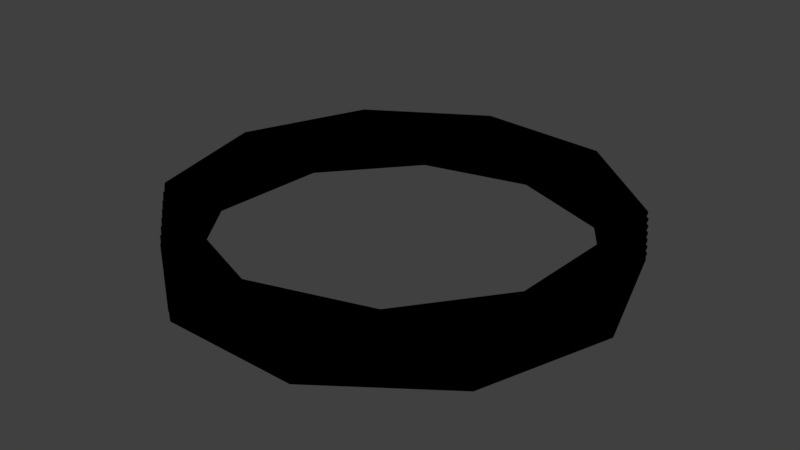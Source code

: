 # Source: Origami.blend  (saved by Blender 2.79.0; exported with 4.5.12 LTS)
import bpy
from mathutils import Matrix  # noqa: F401  (used for matrix-valued properties, if any)

bpy.ops.wm.read_factory_settings(use_empty=True)
scene = bpy.context.scene
scene.name = 'Scene'

# ---- collections
col_collection_1 = bpy.data.collections.new('Collection 1'); scene.collection.children.link(col_collection_1)

# ---- materials (node trees are filled in below, after node groups)
mat_diffuse_black = bpy.data.materials.new('diffuse_Black')
mat_diffuse_black.alpha_threshold = 0.0
mat_diffuse_black.use_transparent_shadow = False
mat_diffuse_black.diffuse_color = (0.0, 0.0, 0.0, 1.0)
mat_diffuse_black.roughness = 0.5
mat_diffuse_black.specular_intensity = 1.0

# ---- material node trees

# ---- world
world_world = bpy.data.worlds.new('World'); scene.world = world_world
world_world.color = (0.05088, 0.05088, 0.05088)
world_world.use_sun_shadow = False
world_world.sun_shadow_jitter_overblur = 0.0
world_world.cycles.sampling_method = 'MANUAL'

# ---- meshes
me_test10 = bpy.data.meshes.new('test10')
me_test10.from_pydata([(0.4239, 0.04807, -1.261), (1.339, -0.004833, 0.0003954), (1.084, 0.04807, -0.7713), (1.083, -0.004833, -0.7866), (1.339, -0.004833, 0.0003954), (0.4239, 0.04807, -1.261), (0.4352, 0.09599, -1.253), (1.331, 0.04807, 0.0134), (1.089, 0.09599, -0.7579), (1.084, 0.04807, -0.7713), (1.331, 0.04807, 0.0134), (0.4352, 0.09599, -1.253), (0.4463, 0.1438, -1.245), (1.326, 0.09599, 0.0267), (1.093, 0.1438, -0.7445), (1.089, 0.09599, -0.7579), (1.326, 0.09599, 0.0267), (0.4463, 0.1438, -1.245), (0.4574, 0.1914, -1.236), (1.322, 0.1438, 0.03992), (1.097, 0.1914, -0.7311), (1.093, 0.1438, -0.7445), (1.322, 0.1438, 0.03992), (0.4574, 0.1914, -1.236), (0.4683, 0.2388, -1.227), (1.317, 0.1914, 0.05304), (1.1, 0.2388, -0.7177), (1.097, 0.1914, -0.7311), (1.317, 0.1914, 0.05304), (0.4683, 0.2388, -1.227), (0.479, 0.2861, -1.219), (1.312, 0.2388, 0.06608), (1.104, 0.2861, -0.7043), (1.1, 0.2388, -0.7177), (1.312, 0.2388, 0.06608), (0.479, 0.2861, -1.219), (0.4907, 0.3381, -1.213), (1.307, 0.2861, 0.07902), (1.11, 0.3381, -0.6933), (1.104, 0.2861, -0.7043), (1.307, 0.2861, 0.07902), (0.4907, 0.3381, -1.213), (-0.3163, 0.3381, -1.27), (1.104, 0.2861, -0.7043), (0.4907, 0.3381, -1.213), (1.104, 0.2861, -0.7043), (-0.3163, 0.3381, -1.27), (0.479, 0.2861, -1.219), (-1.002, 0.3381, -0.8417), (0.479, 0.2861, -1.219), (-0.3163, 0.3381, -1.27), (-1.002, 0.3381, -0.8417), (-0.3287, 0.2861, -1.267), (0.479, 0.2861, -1.219), (-1.002, 0.3381, -0.8417), (-1.306, 0.3381, -0.09174), (-0.3287, 0.2861, -1.267), (-1.011, 0.2861, -0.8322), (-0.3287, 0.2861, -1.267), (-1.306, 0.3381, -0.09174), (-1.306, 0.3381, -0.09174), (-1.11, 0.3381, 0.6933), (-1.011, 0.2861, -0.8322), (-1.307, 0.2861, -0.07902), (-1.011, 0.2861, -0.8322), (-1.11, 0.3381, 0.6933), (-1.11, 0.3381, 0.6933), (-0.4907, 0.3381, 1.213), (-1.307, 0.2861, -0.07902), (-0.4907, 0.3381, 1.213), (-1.104, 0.2861, 0.7043), (-1.307, 0.2861, -0.07902), (-0.4907, 0.3381, 1.213), (0.3163, 0.3381, 1.27), (-1.104, 0.2861, 0.7043), (-0.479, 0.2861, 1.219), (-1.104, 0.2861, 0.7043), (0.3163, 0.3381, 1.27), (-0.479, 0.2861, 1.219), (0.3163, 0.3381, 1.27), (1.002, 0.3381, 0.8417), (-0.479, 0.2861, 1.219), (1.002, 0.3381, 0.8417), (0.3287, 0.2861, 1.267), (1.306, 0.3381, 0.09174), (0.3287, 0.2861, 1.267), (1.002, 0.3381, 0.8417), (0.3287, 0.2861, 1.267), (1.306, 0.3381, 0.09174), (1.011, 0.2861, 0.8322), (1.11, 0.3381, -0.6933), (1.011, 0.2861, 0.8322), (1.306, 0.3381, 0.09174), (1.11, 0.3381, -0.6933), (1.307, 0.2861, 0.07902), (1.011, 0.2861, 0.8322), (-0.3287, 0.2861, -1.267), (1.1, 0.2388, -0.7177), (0.479, 0.2861, -1.219), (1.1, 0.2388, -0.7177), (-0.3287, 0.2861, -1.267), (0.4683, 0.2388, -1.227), (-1.011, 0.2861, -0.8322), (0.4683, 0.2388, -1.227), (-0.3287, 0.2861, -1.267), (-1.011, 0.2861, -0.8322), (-0.3426, 0.2388, -1.268), (0.4683, 0.2388, -1.227), (-1.011, 0.2861, -0.8322), (-1.307, 0.2861, -0.07902), (-0.3426, 0.2388, -1.268), (-1.023, 0.2388, -0.8246), (-0.3426, 0.2388, -1.268), (-1.307, 0.2861, -0.07902), (-1.023, 0.2388, -0.8246), (-1.307, 0.2861, -0.07902), (-1.104, 0.2861, 0.7043), (-1.023, 0.2388, -0.8246), (-1.104, 0.2861, 0.7043), (-1.312, 0.2388, -0.06608), (-1.104, 0.2861, 0.7043), (-0.479, 0.2861, 1.219), (-1.312, 0.2388, -0.06608), (-0.479, 0.2861, 1.219), (-1.1, 0.2388, 0.7177), (-1.312, 0.2388, -0.06608), (-0.479, 0.2861, 1.219), (0.3287, 0.2861, 1.267), (-1.1, 0.2388, 0.7177), (-0.4683, 0.2388, 1.227), (-1.1, 0.2388, 0.7177), (0.3287, 0.2861, 1.267), (-0.4683, 0.2388, 1.227), (0.3287, 0.2861, 1.267), (1.011, 0.2861, 0.8322), (-0.4683, 0.2388, 1.227), (1.011, 0.2861, 0.8322), (0.3426, 0.2388, 1.268), (1.307, 0.2861, 0.07902), (0.3426, 0.2388, 1.268), (1.011, 0.2861, 0.8322), (0.3426, 0.2388, 1.268), (1.307, 0.2861, 0.07902), (1.023, 0.2388, 0.8246), (1.104, 0.2861, -0.7043), (1.023, 0.2388, 0.8246), (1.307, 0.2861, 0.07902), (1.104, 0.2861, -0.7043), (1.312, 0.2388, 0.06608), (1.023, 0.2388, 0.8246), (-0.3426, 0.2388, -1.268), (1.097, 0.1914, -0.7311), (0.4683, 0.2388, -1.227), (1.097, 0.1914, -0.7311), (-0.3426, 0.2388, -1.268), (0.4574, 0.1914, -1.236), (-1.023, 0.2388, -0.8246), (0.4574, 0.1914, -1.236), (-0.3426, 0.2388, -1.268), (-1.023, 0.2388, -0.8246), (-0.3565, 0.1914, -1.269), (0.4574, 0.1914, -1.236), (-1.023, 0.2388, -0.8246), (-1.312, 0.2388, -0.06608), (-0.3565, 0.1914, -1.269), (-1.034, 0.1914, -0.8169), (-0.3565, 0.1914, -1.269), (-1.312, 0.2388, -0.06608), (-1.034, 0.1914, -0.8169), (-1.312, 0.2388, -0.06608), (-1.1, 0.2388, 0.7177), (-1.034, 0.1914, -0.8169), (-1.1, 0.2388, 0.7177), (-1.317, 0.1914, -0.05304), (-1.1, 0.2388, 0.7177), (-0.4683, 0.2388, 1.227), (-1.317, 0.1914, -0.05304), (-0.4683, 0.2388, 1.227), (-1.097, 0.1914, 0.7311), (-1.317, 0.1914, -0.05304), (-0.4683, 0.2388, 1.227), (0.3426, 0.2388, 1.268), (-1.097, 0.1914, 0.7311), (-0.4574, 0.1914, 1.236), (-1.097, 0.1914, 0.7311), (0.3426, 0.2388, 1.268), (-0.4574, 0.1914, 1.236), (0.3426, 0.2388, 1.268), (1.023, 0.2388, 0.8246), (-0.4574, 0.1914, 1.236), (1.023, 0.2388, 0.8246), (0.3565, 0.1914, 1.269), (1.312, 0.2388, 0.06608), (0.3565, 0.1914, 1.269), (1.023, 0.2388, 0.8246), (1.312, 0.2388, 0.06608), (1.034, 0.1914, 0.8169), (0.3565, 0.1914, 1.269), (1.1, 0.2388, -0.7177), (1.034, 0.1914, 0.8169), (1.312, 0.2388, 0.06608), (1.1, 0.2388, -0.7177), (1.317, 0.1914, 0.05304), (1.034, 0.1914, 0.8169), (-0.3565, 0.1914, -1.269), (1.093, 0.1438, -0.7445), (0.4574, 0.1914, -1.236), (1.093, 0.1438, -0.7445), (-0.3565, 0.1914, -1.269), (0.4463, 0.1438, -1.245), (-1.034, 0.1914, -0.8169), (0.4463, 0.1438, -1.245), (-0.3565, 0.1914, -1.269), (-1.034, 0.1914, -0.8169), (-0.3704, 0.1438, -1.269), (0.4463, 0.1438, -1.245), (-1.034, 0.1914, -0.8169), (-1.317, 0.1914, -0.05304), (-0.3704, 0.1438, -1.269), (-1.046, 0.1438, -0.8091), (-0.3704, 0.1438, -1.269), (-1.317, 0.1914, -0.05304), (-1.317, 0.1914, -0.05304), (-1.097, 0.1914, 0.7311), (-1.046, 0.1438, -0.8091), (-1.046, 0.1438, -0.8091), (-1.097, 0.1914, 0.7311), (-1.322, 0.1438, -0.03992), (-1.097, 0.1914, 0.7311), (-0.4574, 0.1914, 1.236), (-1.322, 0.1438, -0.03992), (-0.4574, 0.1914, 1.236), (-1.093, 0.1438, 0.7445), (-1.322, 0.1438, -0.03992), (-0.4574, 0.1914, 1.236), (0.3565, 0.1914, 1.269), (-1.093, 0.1438, 0.7445), (-0.4463, 0.1438, 1.245), (-1.093, 0.1438, 0.7445), (0.3565, 0.1914, 1.269), (-0.4463, 0.1438, 1.245), (0.3565, 0.1914, 1.269), (1.034, 0.1914, 0.8169), (-0.4463, 0.1438, 1.245), (1.034, 0.1914, 0.8169), (0.3704, 0.1438, 1.269), (1.317, 0.1914, 0.05304), (0.3704, 0.1438, 1.269), (1.034, 0.1914, 0.8169), (0.3704, 0.1438, 1.269), (1.317, 0.1914, 0.05304), (1.046, 0.1438, 0.8091), (1.097, 0.1914, -0.7311), (1.046, 0.1438, 0.8091), (1.317, 0.1914, 0.05304), (1.097, 0.1914, -0.7311), (1.322, 0.1438, 0.03992), (1.046, 0.1438, 0.8091), (-0.3704, 0.1438, -1.269), (1.089, 0.09599, -0.7579), (0.4463, 0.1438, -1.245), (1.089, 0.09599, -0.7579), (-0.3704, 0.1438, -1.269), (0.4352, 0.09599, -1.253), (-1.046, 0.1438, -0.8091), (0.4352, 0.09599, -1.253), (-0.3704, 0.1438, -1.269), (-1.046, 0.1438, -0.8091), (-0.3844, 0.09599, -1.269), (0.4352, 0.09599, -1.253), (-1.046, 0.1438, -0.8091), (-1.322, 0.1438, -0.03992), (-0.3844, 0.09599, -1.269), (-1.057, 0.09599, -0.8011), (-0.3844, 0.09599, -1.269), (-1.322, 0.1438, -0.03992), (-1.322, 0.1438, -0.03992), (-1.093, 0.1438, 0.7445), (-1.057, 0.09599, -0.8011), (-1.057, 0.09599, -0.8011), (-1.093, 0.1438, 0.7445), (-1.326, 0.09599, -0.0267), (-1.093, 0.1438, 0.7445), (-0.4463, 0.1438, 1.245), (-1.326, 0.09599, -0.0267), (-1.326, 0.09599, -0.0267), (-0.4463, 0.1438, 1.245), (-1.089, 0.09599, 0.7579), (-0.4463, 0.1438, 1.245), (0.3704, 0.1438, 1.269), (-1.089, 0.09599, 0.7579), (-0.4352, 0.09599, 1.253), (-1.089, 0.09599, 0.7579), (0.3704, 0.1438, 1.269), (-0.4352, 0.09599, 1.253), (0.3704, 0.1438, 1.269), (1.046, 0.1438, 0.8091), (-0.4352, 0.09599, 1.253), (1.046, 0.1438, 0.8091), (0.3844, 0.09599, 1.269), (1.322, 0.1438, 0.03992), (0.3844, 0.09599, 1.269), (1.046, 0.1438, 0.8091), (0.3844, 0.09599, 1.269), (1.322, 0.1438, 0.03992), (1.057, 0.09599, 0.8011), (1.093, 0.1438, -0.7445), (1.057, 0.09599, 0.8011), (1.322, 0.1438, 0.03992), (1.093, 0.1438, -0.7445), (1.326, 0.09599, 0.0267), (1.057, 0.09599, 0.8011), (-0.3844, 0.09599, -1.269), (1.084, 0.04807, -0.7713), (0.4352, 0.09599, -1.253), (1.084, 0.04807, -0.7713), (-0.3844, 0.09599, -1.269), (0.4239, 0.04807, -1.261), (-1.057, 0.09599, -0.8011), (0.4239, 0.04807, -1.261), (-0.3844, 0.09599, -1.269), (-1.057, 0.09599, -0.8011), (-0.3984, 0.04807, -1.27), (0.4239, 0.04807, -1.261), (-1.057, 0.09599, -0.8011), (-1.326, 0.09599, -0.0267), (-0.3984, 0.04807, -1.27), (-1.069, 0.04807, -0.793), (-0.3984, 0.04807, -1.27), (-1.326, 0.09599, -0.0267), (-1.326, 0.09599, -0.0267), (-1.089, 0.09599, 0.7579), (-1.069, 0.04807, -0.793), (-1.069, 0.04807, -0.793), (-1.089, 0.09599, 0.7579), (-1.331, 0.04807, -0.0134), (-1.089, 0.09599, 0.7579), (-0.4352, 0.09599, 1.253), (-1.331, 0.04807, -0.0134), (-0.4352, 0.09599, 1.253), (-1.084, 0.04807, 0.7713), (-1.331, 0.04807, -0.0134), (-0.4352, 0.09599, 1.253), (0.3844, 0.09599, 1.269), (-1.084, 0.04807, 0.7713), (-0.4239, 0.04807, 1.261), (-1.084, 0.04807, 0.7713), (0.3844, 0.09599, 1.269), (-0.4239, 0.04807, 1.261), (0.3844, 0.09599, 1.269), (1.057, 0.09599, 0.8011), (-0.4239, 0.04807, 1.261), (1.057, 0.09599, 0.8011), (0.3984, 0.04807, 1.27), (0.3984, 0.04807, 1.27), (1.057, 0.09599, 0.8011), (1.326, 0.09599, 0.0267), (0.3984, 0.04807, 1.27), (1.326, 0.09599, 0.0267), (1.069, 0.04807, 0.793), (1.089, 0.09599, -0.7579), (1.069, 0.04807, 0.793), (1.326, 0.09599, 0.0267), (1.089, 0.09599, -0.7579), (1.331, 0.04807, 0.0134), (1.069, 0.04807, 0.793), (-0.3984, 0.04807, -1.27), (1.083, -0.004833, -0.7866), (0.4239, 0.04807, -1.261), (-0.3984, 0.04807, -1.27), (0.4141, -0.004833, -1.273), (1.083, -0.004833, -0.7866), (-1.069, 0.04807, -0.793), (0.4141, -0.004833, -1.273), (-0.3984, 0.04807, -1.27), (-0.4133, -0.004833, -1.273), (0.4141, -0.004833, -1.273), (-1.069, 0.04807, -0.793), (-1.069, 0.04807, -0.793), (-1.331, 0.04807, -0.0134), (-0.4133, -0.004833, -1.273), (-1.083, -0.004833, -0.7872), (-0.4133, -0.004833, -1.273), (-1.331, 0.04807, -0.0134), (-1.083, -0.004833, -0.7872), (-1.331, 0.04807, -0.0134), (-1.084, 0.04807, 0.7713), (-1.083, -0.004833, -0.7872), (-1.084, 0.04807, 0.7713), (-1.339, -0.004833, -0.0003954), (-1.084, 0.04807, 0.7713), (-0.4239, 0.04807, 1.261), (-1.339, -0.004833, -0.0003954), (-0.4239, 0.04807, 1.261), (-1.083, -0.004833, 0.7866), (-1.339, -0.004833, -0.0003954), (-0.4239, 0.04807, 1.261), (0.3984, 0.04807, 1.27), (-1.083, -0.004833, 0.7866), (-1.083, -0.004833, 0.7866), (0.3984, 0.04807, 1.27), (-0.4141, -0.004833, 1.273), (-0.4141, -0.004833, 1.273), (0.3984, 0.04807, 1.27), (1.069, 0.04807, 0.793), (-0.4141, -0.004833, 1.273), (1.069, 0.04807, 0.793), (0.4133, -0.004833, 1.273), (1.331, 0.04807, 0.0134), (0.4133, -0.004833, 1.273), (1.069, 0.04807, 0.793), (0.4133, -0.004833, 1.273), (1.331, 0.04807, 0.0134), (1.083, -0.004833, 0.7872), (1.084, 0.04807, -0.7713), (1.083, -0.004833, 0.7872), (1.331, 0.04807, 0.0134), (1.084, 0.04807, -0.7713), (1.339, -0.004833, 0.0003954), (1.083, -0.004833, 0.7872), (0.4271, 0.04808, -1.271), (1.093, 0.04808, -0.7771), (1.341, 0.004833, -0.0003954), (1.085, 0.004833, -0.7887), (0.4271, 0.04808, -1.271), (1.341, 0.004833, -0.0003954), (0.4385, 0.09599, -1.262), (1.097, 0.09599, -0.7636), (1.341, 0.04808, 0.01348), (1.093, 0.04808, -0.7771), (0.4385, 0.09599, -1.262), (1.341, 0.04808, 0.01348), (0.4497, 0.1438, -1.254), (1.101, 0.1438, -0.7501), (1.336, 0.09599, 0.02688), (1.097, 0.09599, -0.7636), (0.4497, 0.1438, -1.254), (1.336, 0.09599, 0.02688), (0.4608, 0.1914, -1.245), (1.105, 0.1914, -0.7367), (1.332, 0.1438, 0.0402), (1.101, 0.1438, -0.7501), (0.4608, 0.1914, -1.245), (1.332, 0.1438, 0.0402), (0.4718, 0.2388, -1.237), (1.109, 0.2388, -0.7232), (1.327, 0.1914, 0.05342), (1.105, 0.1914, -0.7367), (0.4718, 0.2388, -1.237), (1.327, 0.1914, 0.05342), (0.4827, 0.2861, -1.228), (1.112, 0.2861, -0.7097), (1.322, 0.2388, 0.06656), (1.109, 0.2388, -0.7232), (0.4827, 0.2861, -1.228), (1.322, 0.2388, 0.06656), (0.4924, 0.3285, -1.215), (1.113, 0.3285, -0.6939), (1.317, 0.2861, 0.0796), (1.112, 0.2861, -0.7097), (0.4924, 0.3285, -1.215), (1.317, 0.2861, 0.0796), (-0.3161, 0.3285, -1.273), (0.4924, 0.3285, -1.215), (1.112, 0.2861, -0.7097), (1.112, 0.2861, -0.7097), (0.4827, 0.2861, -1.228), (-0.3161, 0.3285, -1.273), (-1.004, 0.3285, -0.8439), (-0.3161, 0.3285, -1.273), (0.4827, 0.2861, -1.228), (-1.004, 0.3285, -0.8439), (0.4827, 0.2861, -1.228), (-0.3313, 0.2861, -1.277), (-1.004, 0.3285, -0.8439), (-0.3313, 0.2861, -1.277), (-1.308, 0.3285, -0.09269), (-1.019, 0.2861, -0.8385), (-1.308, 0.3285, -0.09269), (-0.3313, 0.2861, -1.277), (-1.308, 0.3285, -0.09269), (-1.019, 0.2861, -0.8385), (-1.113, 0.3285, 0.6939), (-1.317, 0.2861, -0.0796), (-1.113, 0.3285, 0.6939), (-1.019, 0.2861, -0.8385), (-1.113, 0.3285, 0.6939), (-1.317, 0.2861, -0.0796), (-0.4924, 0.3285, 1.215), (-0.4924, 0.3285, 1.215), (-1.317, 0.2861, -0.0796), (-1.112, 0.2861, 0.7097), (-0.4924, 0.3285, 1.215), (-1.112, 0.2861, 0.7097), (0.3161, 0.3285, 1.273), (-0.4827, 0.2861, 1.228), (0.3161, 0.3285, 1.273), (-1.112, 0.2861, 0.7097), (-0.4827, 0.2861, 1.228), (1.004, 0.3285, 0.8439), (0.3161, 0.3285, 1.273), (-0.4827, 0.2861, 1.228), (0.3313, 0.2861, 1.277), (1.004, 0.3285, 0.8439), (1.308, 0.3285, 0.09269), (1.004, 0.3285, 0.8439), (0.3313, 0.2861, 1.277), (0.3313, 0.2861, 1.277), (1.019, 0.2861, 0.8385), (1.308, 0.3285, 0.09269), (1.113, 0.3285, -0.6939), (1.308, 0.3285, 0.09269), (1.019, 0.2861, 0.8385), (1.113, 0.3285, -0.6939), (1.019, 0.2861, 0.8385), (1.317, 0.2861, 0.0796), (-0.3313, 0.2861, -1.277), (0.4827, 0.2861, -1.228), (1.109, 0.2388, -0.7232), (1.109, 0.2388, -0.7232), (0.4718, 0.2388, -1.237), (-0.3313, 0.2861, -1.277), (-1.019, 0.2861, -0.8385), (-0.3313, 0.2861, -1.277), (0.4718, 0.2388, -1.237), (-1.019, 0.2861, -0.8385), (0.4718, 0.2388, -1.237), (-0.3452, 0.2388, -1.278), (-1.019, 0.2861, -0.8385), (-0.3452, 0.2388, -1.278), (-1.317, 0.2861, -0.0796), (-1.03, 0.2388, -0.8309), (-1.317, 0.2861, -0.0796), (-0.3452, 0.2388, -1.278), (-1.03, 0.2388, -0.8309), (-1.112, 0.2861, 0.7097), (-1.317, 0.2861, -0.0796), (-1.03, 0.2388, -0.8309), (-1.322, 0.2388, -0.06656), (-1.112, 0.2861, 0.7097), (-1.112, 0.2861, 0.7097), (-1.322, 0.2388, -0.06656), (-0.4827, 0.2861, 1.228), (-0.4827, 0.2861, 1.228), (-1.322, 0.2388, -0.06656), (-1.109, 0.2388, 0.7232), (-0.4827, 0.2861, 1.228), (-1.109, 0.2388, 0.7232), (0.3313, 0.2861, 1.277), (-0.4718, 0.2388, 1.237), (0.3313, 0.2861, 1.277), (-1.109, 0.2388, 0.7232), (-0.4718, 0.2388, 1.237), (1.019, 0.2861, 0.8385), (0.3313, 0.2861, 1.277), (-0.4718, 0.2388, 1.237), (0.3452, 0.2388, 1.278), (1.019, 0.2861, 0.8385), (1.317, 0.2861, 0.0796), (1.019, 0.2861, 0.8385), (0.3452, 0.2388, 1.278), (0.3452, 0.2388, 1.278), (1.03, 0.2388, 0.8309), (1.317, 0.2861, 0.0796), (1.112, 0.2861, -0.7097), (1.317, 0.2861, 0.0796), (1.03, 0.2388, 0.8309), (1.112, 0.2861, -0.7097), (1.03, 0.2388, 0.8309), (1.322, 0.2388, 0.06656), (-0.3452, 0.2388, -1.278), (0.4718, 0.2388, -1.237), (1.105, 0.1914, -0.7367), (1.105, 0.1914, -0.7367), (0.4608, 0.1914, -1.245), (-0.3452, 0.2388, -1.278), (-1.03, 0.2388, -0.8309), (-0.3452, 0.2388, -1.278), (0.4608, 0.1914, -1.245), (-1.03, 0.2388, -0.8309), (0.4608, 0.1914, -1.245), (-0.3592, 0.1914, -1.278), (-1.03, 0.2388, -0.8309), (-0.3592, 0.1914, -1.278), (-1.322, 0.2388, -0.06656), (-1.042, 0.1914, -0.8231), (-1.322, 0.2388, -0.06656), (-0.3592, 0.1914, -1.278), (-1.042, 0.1914, -0.8231), (-1.109, 0.2388, 0.7232), (-1.322, 0.2388, -0.06656), (-1.042, 0.1914, -0.8231), (-1.327, 0.1914, -0.05342), (-1.109, 0.2388, 0.7232), (-1.109, 0.2388, 0.7232), (-1.327, 0.1914, -0.05342), (-0.4718, 0.2388, 1.237), (-0.4718, 0.2388, 1.237), (-1.327, 0.1914, -0.05342), (-1.105, 0.1914, 0.7367), (-0.4718, 0.2388, 1.237), (-1.105, 0.1914, 0.7367), (0.3452, 0.2388, 1.278), (-0.4608, 0.1914, 1.245), (0.3452, 0.2388, 1.278), (-1.105, 0.1914, 0.7367), (-0.4608, 0.1914, 1.245), (1.03, 0.2388, 0.8309), (0.3452, 0.2388, 1.278), (-0.4608, 0.1914, 1.245), (0.3592, 0.1914, 1.278), (1.03, 0.2388, 0.8309), (1.322, 0.2388, 0.06656), (1.03, 0.2388, 0.8309), (0.3592, 0.1914, 1.278), (1.322, 0.2388, 0.06656), (0.3592, 0.1914, 1.278), (1.042, 0.1914, 0.8231), (1.109, 0.2388, -0.7232), (1.322, 0.2388, 0.06656), (1.042, 0.1914, 0.8231), (1.109, 0.2388, -0.7232), (1.042, 0.1914, 0.8231), (1.327, 0.1914, 0.05342), (-0.3592, 0.1914, -1.278), (0.4608, 0.1914, -1.245), (1.101, 0.1438, -0.7501), (1.101, 0.1438, -0.7501), (0.4497, 0.1438, -1.254), (-0.3592, 0.1914, -1.278), (-1.042, 0.1914, -0.8231), (-0.3592, 0.1914, -1.278), (0.4497, 0.1438, -1.254), (-1.042, 0.1914, -0.8231), (0.4497, 0.1438, -1.254), (-0.3732, 0.1438, -1.279), (-1.042, 0.1914, -0.8231), (-0.3732, 0.1438, -1.279), (-1.327, 0.1914, -0.05342), (-1.054, 0.1438, -0.8152), (-1.327, 0.1914, -0.05342), (-0.3732, 0.1438, -1.279), (-1.327, 0.1914, -0.05342), (-1.054, 0.1438, -0.8152), (-1.105, 0.1914, 0.7367), (-1.054, 0.1438, -0.8152), (-1.332, 0.1438, -0.0402), (-1.105, 0.1914, 0.7367), (-1.105, 0.1914, 0.7367), (-1.332, 0.1438, -0.0402), (-0.4608, 0.1914, 1.245), (-0.4608, 0.1914, 1.245), (-1.332, 0.1438, -0.0402), (-1.101, 0.1438, 0.7501), (-0.4608, 0.1914, 1.245), (-1.101, 0.1438, 0.7501), (0.3592, 0.1914, 1.278), (-0.4497, 0.1438, 1.254), (0.3592, 0.1914, 1.278), (-1.101, 0.1438, 0.7501), (-0.4497, 0.1438, 1.254), (1.042, 0.1914, 0.8231), (0.3592, 0.1914, 1.278), (-0.4497, 0.1438, 1.254), (0.3732, 0.1438, 1.279), (1.042, 0.1914, 0.8231), (1.327, 0.1914, 0.05342), (1.042, 0.1914, 0.8231), (0.3732, 0.1438, 1.279), (0.3732, 0.1438, 1.279), (1.054, 0.1438, 0.8152), (1.327, 0.1914, 0.05342), (1.105, 0.1914, -0.7367), (1.327, 0.1914, 0.05342), (1.054, 0.1438, 0.8152), (1.105, 0.1914, -0.7367), (1.054, 0.1438, 0.8152), (1.332, 0.1438, 0.0402), (-0.3732, 0.1438, -1.279), (0.4497, 0.1438, -1.254), (1.097, 0.09599, -0.7636), (1.097, 0.09599, -0.7636), (0.4385, 0.09599, -1.262), (-0.3732, 0.1438, -1.279), (-1.054, 0.1438, -0.8152), (-0.3732, 0.1438, -1.279), (0.4385, 0.09599, -1.262), (-1.054, 0.1438, -0.8152), (0.4385, 0.09599, -1.262), (-0.3873, 0.09599, -1.279), (-1.054, 0.1438, -0.8152), (-0.3873, 0.09599, -1.279), (-1.332, 0.1438, -0.0402), (-1.065, 0.09599, -0.8071), (-1.332, 0.1438, -0.0402), (-0.3873, 0.09599, -1.279), (-1.332, 0.1438, -0.0402), (-1.065, 0.09599, -0.8071), (-1.101, 0.1438, 0.7501), (-1.065, 0.09599, -0.8071), (-1.336, 0.09599, -0.02688), (-1.101, 0.1438, 0.7501), (-1.101, 0.1438, 0.7501), (-1.336, 0.09599, -0.02688), (-0.4497, 0.1438, 1.254), (-1.336, 0.09599, -0.02688), (-1.097, 0.09599, 0.7636), (-0.4497, 0.1438, 1.254), (-0.4497, 0.1438, 1.254), (-1.097, 0.09599, 0.7636), (0.3732, 0.1438, 1.279), (-0.4385, 0.09599, 1.262), (0.3732, 0.1438, 1.279), (-1.097, 0.09599, 0.7636), (-0.4385, 0.09599, 1.262), (1.054, 0.1438, 0.8152), (0.3732, 0.1438, 1.279), (-0.4385, 0.09599, 1.262), (0.3873, 0.09599, 1.279), (1.054, 0.1438, 0.8152), (1.332, 0.1438, 0.0402), (1.054, 0.1438, 0.8152), (0.3873, 0.09599, 1.279), (0.3873, 0.09599, 1.279), (1.065, 0.09599, 0.8071), (1.332, 0.1438, 0.0402), (1.101, 0.1438, -0.7501), (1.332, 0.1438, 0.0402), (1.065, 0.09599, 0.8071), (1.101, 0.1438, -0.7501), (1.065, 0.09599, 0.8071), (1.336, 0.09599, 0.02688), (-0.3873, 0.09599, -1.279), (0.4385, 0.09599, -1.262), (1.093, 0.04808, -0.7771), (1.093, 0.04808, -0.7771), (0.4271, 0.04808, -1.271), (-0.3873, 0.09599, -1.279), (-1.065, 0.09599, -0.8071), (-0.3873, 0.09599, -1.279), (0.4271, 0.04808, -1.271), (-1.065, 0.09599, -0.8071), (0.4271, 0.04808, -1.271), (-0.4015, 0.04808, -1.279), (-1.065, 0.09599, -0.8071), (-0.4015, 0.04808, -1.279), (-1.336, 0.09599, -0.02688), (-1.077, 0.04808, -0.7989), (-1.336, 0.09599, -0.02688), (-0.4015, 0.04808, -1.279), (-1.336, 0.09599, -0.02688), (-1.077, 0.04808, -0.7989), (-1.097, 0.09599, 0.7636), (-1.077, 0.04808, -0.7989), (-1.341, 0.04808, -0.01348), (-1.097, 0.09599, 0.7636), (-1.097, 0.09599, 0.7636), (-1.341, 0.04808, -0.01348), (-0.4385, 0.09599, 1.262), (-0.4385, 0.09599, 1.262), (-1.341, 0.04808, -0.01348), (-1.093, 0.04808, 0.7771), (-0.4385, 0.09599, 1.262), (-1.093, 0.04808, 0.7771), (0.3873, 0.09599, 1.279), (-0.4271, 0.04808, 1.271), (0.3873, 0.09599, 1.279), (-1.093, 0.04808, 0.7771), (-0.4271, 0.04808, 1.271), (1.065, 0.09599, 0.8071), (0.3873, 0.09599, 1.279), (-0.4271, 0.04808, 1.271), (0.4015, 0.04808, 1.279), (1.065, 0.09599, 0.8071), (0.4015, 0.04808, 1.279), (1.336, 0.09599, 0.02688), (1.065, 0.09599, 0.8071), (0.4015, 0.04808, 1.279), (1.077, 0.04808, 0.7989), (1.336, 0.09599, 0.02688), (1.097, 0.09599, -0.7636), (1.336, 0.09599, 0.02688), (1.077, 0.04808, 0.7989), (1.097, 0.09599, -0.7636), (1.077, 0.04808, 0.7989), (1.341, 0.04808, 0.01348), (-0.4015, 0.04808, -1.279), (0.4271, 0.04808, -1.271), (1.085, 0.004833, -0.7887), (-0.4015, 0.04808, -1.279), (1.085, 0.004833, -0.7887), (0.4141, 0.004833, -1.276), (-1.077, 0.04808, -0.7989), (-0.4015, 0.04808, -1.279), (0.4141, 0.004833, -1.276), (-0.4148, 0.004833, -1.275), (-1.077, 0.04808, -0.7989), (0.4141, 0.004833, -1.276), (-1.077, 0.04808, -0.7989), (-0.4148, 0.004833, -1.275), (-1.341, 0.04808, -0.01348), (-1.085, 0.004833, -0.788), (-1.341, 0.04808, -0.01348), (-0.4148, 0.004833, -1.275), (-1.085, 0.004833, -0.788), (-1.093, 0.04808, 0.7771), (-1.341, 0.04808, -0.01348), (-1.085, 0.004833, -0.788), (-1.341, 0.004833, 0.0003954), (-1.093, 0.04808, 0.7771), (-1.093, 0.04808, 0.7771), (-1.341, 0.004833, 0.0003954), (-0.4271, 0.04808, 1.271), (-0.4271, 0.04808, 1.271), (-1.341, 0.004833, 0.0003954), (-1.085, 0.004833, 0.7887), (-0.4271, 0.04808, 1.271), (-1.085, 0.004833, 0.7887), (0.4015, 0.04808, 1.279), (-1.085, 0.004833, 0.7887), (-0.4141, 0.004833, 1.276), (0.4015, 0.04808, 1.279), (-0.4141, 0.004833, 1.276), (1.077, 0.04808, 0.7989), (0.4015, 0.04808, 1.279), (-0.4141, 0.004833, 1.276), (0.4148, 0.004833, 1.275), (1.077, 0.04808, 0.7989), (1.341, 0.04808, 0.01348), (1.077, 0.04808, 0.7989), (0.4148, 0.004833, 1.275), (0.4148, 0.004833, 1.275), (1.085, 0.004833, 0.788), (1.341, 0.04808, 0.01348), (1.093, 0.04808, -0.7771), (1.341, 0.04808, 0.01348), (1.085, 0.004833, 0.788), (1.093, 0.04808, -0.7771), (1.085, 0.004833, 0.788), (1.341, 0.004833, -0.0003954), (1.083, -0.004833, -0.7866), (0.4141, -0.004833, -1.273), (0.4141, 0.004833, -1.276), (1.085, 0.004833, -0.7887), (0.4141, -0.004833, -1.273), (-0.4133, -0.004833, -1.273), (-0.4148, 0.004833, -1.275), (0.4141, 0.004833, -1.276), (-0.4133, -0.004833, -1.273), (-1.083, -0.004833, -0.7872), (-1.085, 0.004833, -0.788), (-0.4148, 0.004833, -1.275), (-1.083, -0.004833, -0.7872), (-1.339, -0.004833, -0.0003954), (-1.341, 0.004833, 0.0003954), (-1.085, 0.004833, -0.788), (-1.339, -0.004833, -0.0003954), (-1.083, -0.004833, 0.7866), (-1.085, 0.004833, 0.7887), (-1.341, 0.004833, 0.0003954), (-1.083, -0.004833, 0.7866), (-0.4141, -0.004833, 1.273), (-0.4141, 0.004833, 1.276), (-1.085, 0.004833, 0.7887), (-0.4141, -0.004833, 1.273), (0.4133, -0.004833, 1.273), (0.4148, 0.004833, 1.275), (-0.4141, 0.004833, 1.276), (0.4133, -0.004833, 1.273), (1.083, -0.004833, 0.7872), (1.085, 0.004833, 0.788), (0.4148, 0.004833, 1.275), (1.083, -0.004833, 0.7872), (1.339, -0.004833, 0.0003954), (1.341, 0.004833, -0.0003954), (1.085, 0.004833, 0.788), (1.339, -0.004833, 0.0003954), (1.083, -0.004833, -0.7866), (1.085, 0.004833, -0.7887), (1.341, 0.004833, -0.0003954), (0.4907, 0.3381, -1.213), (1.11, 0.3381, -0.6933), (1.113, 0.3285, -0.6939), (0.4924, 0.3285, -1.215), (-0.3163, 0.3381, -1.27), (0.4907, 0.3381, -1.213), (0.4924, 0.3285, -1.215), (-0.3161, 0.3285, -1.273), (-1.002, 0.3381, -0.8417), (-0.3163, 0.3381, -1.27), (-0.3161, 0.3285, -1.273), (-1.004, 0.3285, -0.8439), (-1.306, 0.3381, -0.09174), (-1.002, 0.3381, -0.8417), (-1.004, 0.3285, -0.8439), (-1.308, 0.3285, -0.09269), (-1.11, 0.3381, 0.6933), (-1.306, 0.3381, -0.09174), (-1.308, 0.3285, -0.09269), (-1.113, 0.3285, 0.6939), (-0.4907, 0.3381, 1.213), (-1.11, 0.3381, 0.6933), (-1.113, 0.3285, 0.6939), (-0.4924, 0.3285, 1.215), (0.3163, 0.3381, 1.27), (-0.4907, 0.3381, 1.213), (-0.4924, 0.3285, 1.215), (0.3161, 0.3285, 1.273), (1.002, 0.3381, 0.8417), (0.3163, 0.3381, 1.27), (0.3161, 0.3285, 1.273), (1.004, 0.3285, 0.8439), (1.306, 0.3381, 0.09174), (1.002, 0.3381, 0.8417), (1.004, 0.3285, 0.8439), (1.308, 0.3285, 0.09269), (1.11, 0.3381, -0.6933), (1.306, 0.3381, 0.09174), (1.308, 0.3285, 0.09269), (1.113, 0.3285, -0.6939)], [], [(0, 1, 2), (3, 4, 5), (6, 7, 8), (9, 10, 11), (12, 13, 14), (15, 16, 17), (18, 19, 20), (21, 22, 23), (24, 25, 26), (27, 28, 29), (30, 31, 32), (33, 34, 35), (36, 37, 38), (39, 40, 41), (42, 43, 44), (45, 46, 47), (48, 49, 50), (51, 52, 53), (54, 55, 56), (57, 58, 59), (60, 61, 62), (63, 64, 65), (66, 67, 68), (69, 70, 71), (72, 73, 74), (75, 76, 77), (78, 79, 80), (81, 82, 83), (84, 85, 86), (87, 88, 89), (90, 91, 92), (93, 94, 95), (96, 97, 98), (99, 100, 101), (102, 103, 104), (105, 106, 107), (108, 109, 110), (111, 112, 113), (114, 115, 116), (117, 118, 119), (120, 121, 122), (123, 124, 125), (126, 127, 128), (129, 130, 131), (132, 133, 134), (135, 136, 137), (138, 139, 140), (141, 142, 143), (144, 145, 146), (147, 148, 149), (150, 151, 152), (153, 154, 155), (156, 157, 158), (159, 160, 161), (162, 163, 164), (165, 166, 167), (168, 169, 170), (171, 172, 173), (174, 175, 176), (177, 178, 179), (180, 181, 182), (183, 184, 185), (186, 187, 188), (189, 190, 191), (192, 193, 194), (195, 196, 197), (198, 199, 200), (201, 202, 203), (204, 205, 206), (207, 208, 209), (210, 211, 212), (213, 214, 215), (216, 217, 218), (219, 220, 221), (222, 223, 224), (225, 226, 227), (228, 229, 230), (231, 232, 233), (234, 235, 236), (237, 238, 239), (240, 241, 242), (243, 244, 245), (246, 247, 248), (249, 250, 251), (252, 253, 254), (255, 256, 257), (258, 259, 260), (261, 262, 263), (264, 265, 266), (267, 268, 269), (270, 271, 272), (273, 274, 275), (276, 277, 278), (279, 280, 281), (282, 283, 284), (285, 286, 287), (288, 289, 290), (291, 292, 293), (294, 295, 296), (297, 298, 299), (300, 301, 302), (303, 304, 305), (306, 307, 308), (309, 310, 311), (312, 313, 314), (315, 316, 317), (318, 319, 320), (321, 322, 323), (324, 325, 326), (327, 328, 329), (330, 331, 332), (333, 334, 335), (336, 337, 338), (339, 340, 341), (342, 343, 344), (345, 346, 347), (348, 349, 350), (351, 352, 353), (354, 355, 356), (357, 358, 359), (360, 361, 362), (363, 364, 365), (366, 367, 368), (369, 370, 371), (372, 373, 374), (375, 376, 377), (378, 379, 380), (381, 382, 383), (384, 385, 386), (387, 388, 389), (390, 391, 392), (393, 394, 395), (396, 397, 398), (399, 400, 401), (402, 403, 404), (405, 406, 407), (408, 409, 410), (411, 412, 413), (414, 415, 416), (417, 418, 419), (420, 421, 422), (423, 424, 425), (426, 427, 428), (429, 430, 431), (432, 433, 434), (435, 436, 437), (438, 439, 440), (441, 442, 443), (444, 445, 446), (447, 448, 449), (450, 451, 452), (453, 454, 455), (456, 457, 458), (459, 460, 461), (462, 463, 464), (465, 466, 467), (468, 469, 470), (471, 472, 473), (474, 475, 476), (477, 478, 479), (480, 481, 482), (483, 484, 485), (486, 487, 488), (489, 490, 491), (492, 493, 494), (495, 496, 497), (498, 499, 500), (501, 502, 503), (504, 505, 506), (507, 508, 509), (510, 511, 512), (513, 514, 515), (516, 517, 518), (519, 520, 521), (522, 523, 524), (525, 526, 527), (528, 529, 530), (531, 532, 533), (534, 535, 536), (537, 538, 539), (540, 541, 542), (543, 544, 545), (546, 547, 548), (549, 550, 551), (552, 553, 554), (555, 556, 557), (558, 559, 560), (561, 562, 563), (564, 565, 566), (567, 568, 569), (570, 571, 572), (573, 574, 575), (576, 577, 578), (579, 580, 581), (582, 583, 584), (585, 586, 587), (588, 589, 590), (591, 592, 593), (594, 595, 596), (597, 598, 599), (600, 601, 602), (603, 604, 605), (606, 607, 608), (609, 610, 611), (612, 613, 614), (615, 616, 617), (618, 619, 620), (621, 622, 623), (624, 625, 626), (627, 628, 629), (630, 631, 632), (633, 634, 635), (636, 637, 638), (639, 640, 641), (642, 643, 644), (645, 646, 647), (648, 649, 650), (651, 652, 653), (654, 655, 656), (657, 658, 659), (660, 661, 662), (663, 664, 665), (666, 667, 668), (669, 670, 671), (672, 673, 674), (675, 676, 677), (678, 679, 680), (681, 682, 683), (684, 685, 686), (687, 688, 689), (690, 691, 692), (693, 694, 695), (696, 697, 698), (699, 700, 701), (702, 703, 704), (705, 706, 707), (708, 709, 710), (711, 712, 713), (714, 715, 716), (717, 718, 719), (720, 721, 722), (723, 724, 725), (726, 727, 728), (729, 730, 731), (732, 733, 734), (735, 736, 737), (738, 739, 740), (741, 742, 743), (744, 745, 746), (747, 748, 749), (750, 751, 752), (753, 754, 755), (756, 757, 758), (759, 760, 761), (762, 763, 764), (765, 766, 767), (768, 769, 770), (771, 772, 773), (774, 775, 776), (777, 778, 779), (780, 781, 782), (783, 784, 785), (786, 787, 788), (789, 790, 791), (792, 793, 794), (795, 796, 797), (798, 799, 800), (801, 802, 803), (804, 805, 806), (807, 808, 809), (810, 811, 812), (813, 814, 815), (816, 817, 818), (819, 820, 821), (822, 823, 824), (825, 826, 827), (828, 829, 830), (831, 832, 833), (834, 835, 836), (837, 838, 839), (840, 841, 842, 843), (844, 845, 846, 847), (848, 849, 850, 851), (852, 853, 854, 855), (856, 857, 858, 859), (860, 861, 862, 863), (864, 865, 866, 867), (868, 869, 870, 871), (872, 873, 874, 875), (876, 877, 878, 879), (880, 881, 882, 883), (884, 885, 886, 887), (888, 889, 890, 891), (892, 893, 894, 895), (896, 897, 898, 899), (900, 901, 902, 903), (904, 905, 906, 907), (908, 909, 910, 911), (912, 913, 914, 915), (916, 917, 918, 919)])
me_test10.polygons.foreach_set('use_smooth', [True] * 300)
me_test10.materials.append(mat_diffuse_black)
me_test10.use_remesh_preserve_volume = False
me_test10.use_remesh_preserve_attributes = False
me_test10.use_mirror_vertex_groups = False
me_test10.update()
me_test10.normals_split_custom_set([tuple(v) for v in zip(*[iter([-0.06692, 0.9937, 0.09018, -0.06692, 0.9937, 0.09018, -0.06692, 0.9937, 0.09018, -0.1041, -0.994, 0.03378, -0.1041, -0.994, 0.03378, -0.1041, -0.994, 0.03378, -0.06145, 0.9948, 0.08109, -0.06145, 0.9948, 0.08109, -0.06145, 0.9948, 0.08109, -0.09573, -0.995, 0.03004, -0.09573, -0.995, 0.03004, -0.09573, -0.995, 0.03004, -0.06226, 0.9948, 0.08047, -0.06226, 0.9948, 0.08047, -0.06226, 0.9948, 0.08047, -0.09603, -0.995, 0.02908, -0.09603, -0.995, 0.02908, -0.09603, -0.995, 0.02908, -0.06307, 0.9948, 0.07984, -0.06307, 0.9948, 0.07984, -0.06307, 0.9948, 0.07984, -0.09632, -0.995, 0.02811, -0.09632, -0.995, 0.02811, -0.09632, -0.995, 0.02811, -0.06387, 0.9948, 0.0792, -0.06387, 0.9948, 0.0792, -0.06387, 0.9948, 0.0792, -0.0966, -0.995, 0.02714, -0.0966, -0.995, 0.02714, -0.0966, -0.995, 0.02714, -0.06466, 0.9948, 0.07856, -0.06466, 0.9948, 0.07856, -0.06466, 0.9948, 0.07856, -0.09687, -0.995, 0.02617, -0.09687, -0.995, 0.02617, -0.09687, -0.995, 0.02617, -0.07146, 0.9938, 0.0851, -0.07146, 0.9938, 0.0851, -0.07146, 0.9938, 0.0851, -0.1074, -0.9938, 0.02786, -0.1074, -0.9938, 0.02786, -0.1074, -0.9938, 0.02786, -0.007788, 0.9938, 0.1109, -0.007788, 0.9938, 0.1109, -0.007788, 0.9938, 0.1109, -0.07052, -0.9938, 0.08567, -0.07052, -0.9938, 0.08567, -0.07052, -0.9938, 0.08567, 0.05886, 0.9938, 0.09426, 0.05886, 0.9938, 0.09426, 0.05886, 0.9938, 0.09426, -0.006697, -0.9938, 0.1108, -0.006697, -0.9938, 0.1108, -0.006697, -0.9938, 0.1108, 0.103, 0.9938, 0.04166, 0.103, 0.9938, 0.04166, 0.103, 0.9938, 0.04166, 0.05969, -0.9938, 0.09354, 0.05969, -0.9938, 0.09354, 0.05969, -0.9938, 0.09354, 0.1078, 0.9938, -0.02685, 0.1078, 0.9938, -0.02685, 0.1078, 0.9938, -0.02685, 0.1033, -0.9938, 0.0406, 0.1033, -0.9938, 0.0406, 0.1033, -0.9938, 0.0406, 0.07146, 0.9938, -0.0851, 0.07146, 0.9938, -0.0851, 0.07146, 0.9938, -0.0851, 0.1074, -0.9938, -0.02786, 0.1074, -0.9938, -0.02786, 0.1074, -0.9938, -0.02786, 0.007788, 0.9938, -0.1109, 0.007788, 0.9938, -0.1109, 0.007788, 0.9938, -0.1109, 0.07052, -0.9938, -0.08567, 0.07052, -0.9938, -0.08567, 0.07052, -0.9938, -0.08567, -0.05886, 0.9938, -0.09426, -0.05886, 0.9938, -0.09426, -0.05886, 0.9938, -0.09426, 0.006697, -0.9938, -0.1108, 0.006697, -0.9938, -0.1108, 0.006697, -0.9938, -0.1108, -0.103, 0.9938, -0.04166, -0.103, 0.9938, -0.04166, -0.103, 0.9938, -0.04166, -0.05969, -0.9938, -0.09354, -0.05969, -0.9938, -0.09354, -0.05969, -0.9938, -0.09354, -0.1078, 0.9938, 0.02685, -0.1078, 0.9938, 0.02685, -0.1078, 0.9938, 0.02685, -0.1033, -0.9938, -0.0406, -0.1033, -0.9938, -0.0406, -0.1033, -0.9938, -0.0406, -0.00614, 0.9948, 0.1016, -0.00614, 0.9948, 0.1016, -0.00614, 0.9948, 0.1016, -0.06299, -0.995, 0.07811, -0.06299, -0.995, 0.07811, -0.06299, -0.995, 0.07811, 0.05473, 0.9948, 0.08577, 0.05473, 0.9948, 0.08577, 0.05473, 0.9948, 0.08577, -0.005047, -0.995, 0.1002, -0.005047, -0.995, 0.1002, -0.005047, -0.995, 0.1002, 0.09469, 0.9948, 0.03722, 0.09469, 0.9948, 0.03722, 0.09469, 0.9948, 0.03722, 0.05482, -0.995, 0.08404, 0.05482, -0.995, 0.08404, 0.05482, -0.995, 0.08404, 0.09849, 0.9948, -0.02554, 0.09849, 0.9948, -0.02554, 0.09849, 0.9948, -0.02554, 0.09375, -0.995, 0.03577, 0.09375, -0.995, 0.03577, 0.09375, -0.995, 0.03577, 0.06466, 0.9948, -0.07856, 0.06466, 0.9948, -0.07856, 0.06466, 0.9948, -0.07856, 0.09687, -0.995, -0.02617, 0.09687, -0.995, -0.02617, 0.09687, -0.995, -0.02617, 0.00614, 0.9948, -0.1016, 0.00614, 0.9948, -0.1016, 0.00614, 0.9948, -0.1016, 0.06299, -0.995, -0.07811, 0.06299, -0.995, -0.07811, 0.06299, -0.995, -0.07811, -0.05473, 0.9948, -0.08577, -0.05473, 0.9948, -0.08577, -0.05473, 0.9948, -0.08577, 0.005047, -0.995, -0.1002, 0.005047, -0.995, -0.1002, 0.005047, -0.995, -0.1002, -0.09469, 0.9948, -0.03722, -0.09469, 0.9948, -0.03722, -0.09469, 0.9948, -0.03722, -0.05482, -0.995, -0.08404, -0.05482, -0.995, -0.08404, -0.05482, -0.995, -0.08404, -0.09849, 0.9948, 0.02554, -0.09849, 0.9948, 0.02554, -0.09849, 0.9948, 0.02554, -0.09375, -0.995, -0.03577, -0.09375, -0.995, -0.03577, -0.09375, -0.995, -0.03577, -0.005118, 0.9948, 0.1016, -0.005118, 0.9948, 0.1016, -0.005118, 0.9948, 0.1016, -0.0622, -0.995, 0.07874, -0.0622, -0.995, 0.07874, -0.0622, -0.995, 0.07874, 0.05559, 0.9948, 0.08522, 0.05559, 0.9948, 0.08522, 0.05559, 0.9948, 0.08522, -0.004039, -0.995, 0.1003, -0.004039, -0.995, 0.1003, -0.004039, -0.995, 0.1003, 0.09506, 0.9948, 0.03627, 0.09506, 0.9948, 0.03627, 0.09506, 0.9948, 0.03627, 0.05566, -0.995, 0.08348, 0.05566, -0.995, 0.08348, 0.05566, -0.995, 0.08348, 0.09822, 0.9948, -0.02653, 0.09822, 0.9948, -0.02653, 0.09822, 0.9948, -0.02653, 0.0941, -0.995, 0.03482, 0.0941, -0.995, 0.03482, 0.0941, -0.995, 0.03482, 0.06387, 0.9948, -0.0792, 0.06387, 0.9948, -0.0792, 0.06387, 0.9948, -0.0792, 0.0966, -0.995, -0.02714, 0.0966, -0.995, -0.02714, 0.0966, -0.995, -0.02714, 0.005118, 0.9948, -0.1016, 0.005118, 0.9948, -0.1016, 0.005118, 0.9948, -0.1016, 0.0622, -0.995, -0.07874, 0.0622, -0.995, -0.07874, 0.0622, -0.995, -0.07874, -0.05559, 0.9948, -0.08522, -0.05559, 0.9948, -0.08522, -0.05559, 0.9948, -0.08522, 0.004039, -0.995, -0.1003, 0.004039, -0.995, -0.1003, 0.004039, -0.995, -0.1003, -0.09506, 0.9948, -0.03627, -0.09506, 0.9948, -0.03627, -0.09506, 0.9948, -0.03627, -0.05566, -0.995, -0.08348, -0.05566, -0.995, -0.08348, -0.05566, -0.995, -0.08348, -0.09822, 0.9948, 0.02653, -0.09822, 0.9948, 0.02653, -0.09822, 0.9948, 0.02653, -0.0941, -0.995, -0.03482, -0.0941, -0.995, -0.03482, -0.0941, -0.995, -0.03482, -0.004095, 0.9948, 0.1017, -0.004095, 0.9948, 0.1017, -0.004095, 0.9948, 0.1017, -0.0614, -0.995, 0.07936, -0.0614, -0.995, 0.07936, -0.0614, -0.995, 0.07936, 0.05644, 0.9948, 0.08465, 0.05644, 0.9948, 0.08465, 0.05644, 0.9948, 0.08465, -0.003029, -0.995, 0.1003, -0.003029, -0.995, 0.1003, -0.003029, -0.995, 0.1003, 0.09542, 0.9948, 0.03531, 0.09542, 0.9948, 0.03531, 0.09542, 0.9948, 0.03531, 0.0565, -0.995, 0.08292, 0.0565, -0.995, 0.08292, 0.0565, -0.995, 0.08292, 0.09795, 0.9948, -0.02752, 0.09795, 0.9948, -0.02752, 0.09795, 0.9948, -0.02752, 0.09445, -0.995, 0.03387, 0.09445, -0.995, 0.03387, 0.09445, -0.995, 0.03387, 0.06307, 0.9948, -0.07984, 0.06307, 0.9948, -0.07984, 0.06307, 0.9948, -0.07984, 0.09632, -0.995, -0.02811, 0.09632, -0.995, -0.02811, 0.09632, -0.995, -0.02811, 0.004095, 0.9948, -0.1017, 0.004095, 0.9948, -0.1017, 0.004095, 0.9948, -0.1017, 0.0614, -0.995, -0.07936, 0.0614, -0.995, -0.07936, 0.0614, -0.995, -0.07936, -0.05644, 0.9948, -0.08465, -0.05644, 0.9948, -0.08465, -0.05644, 0.9948, -0.08465, 0.003029, -0.995, -0.1003, 0.003029, -0.995, -0.1003, 0.003029, -0.995, -0.1003, -0.09542, 0.9948, -0.03531, -0.09542, 0.9948, -0.03531, -0.09542, 0.9948, -0.03531, -0.0565, -0.995, -0.08292, -0.0565, -0.995, -0.08292, -0.0565, -0.995, -0.08292, -0.09795, 0.9948, 0.02752, -0.09795, 0.9948, 0.02752, -0.09795, 0.9948, 0.02752, -0.09445, -0.995, -0.03387, -0.09445, -0.995, -0.03387, -0.09445, -0.995, -0.03387, -0.003072, 0.9948, 0.1017, -0.003072, 0.9948, 0.1017, -0.003072, 0.9948, 0.1017, -0.0606, -0.995, 0.07997, -0.0606, -0.995, 0.07997, -0.0606, -0.995, 0.07997, 0.05729, 0.9948, 0.08408, 0.05729, 0.9948, 0.08408, 0.05729, 0.9948, 0.08408, -0.00202, -0.995, 0.1003, -0.00202, -0.995, 0.1003, -0.00202, -0.995, 0.1003, 0.09577, 0.9948, 0.03435, 0.09577, 0.9948, 0.03435, 0.09577, 0.9948, 0.03435, 0.05733, -0.995, 0.08235, 0.05733, -0.995, 0.08235, 0.05733, -0.995, 0.08235, 0.09767, 0.9948, -0.0285, 0.09767, 0.9948, -0.0285, 0.09767, 0.9948, -0.0285, 0.09478, -0.995, 0.03292, 0.09478, -0.995, 0.03292, 0.09478, -0.995, 0.03292, 0.06226, 0.9948, -0.08047, 0.06226, 0.9948, -0.08047, 0.06226, 0.9948, -0.08047, 0.09603, -0.995, -0.02908, 0.09603, -0.995, -0.02908, 0.09603, -0.995, -0.02908, 0.003072, 0.9948, -0.1017, 0.003072, 0.9948, -0.1017, 0.003072, 0.9948, -0.1017, 0.0606, -0.995, -0.07997, 0.0606, -0.995, -0.07997, 0.0606, -0.995, -0.07997, -0.05729, 0.9948, -0.08408, -0.05729, 0.9948, -0.08408, -0.05729, 0.9948, -0.08408, 0.00202, -0.995, -0.1003, 0.00202, -0.995, -0.1003, 0.00202, -0.995, -0.1003, -0.09577, 0.9948, -0.03435, -0.09577, 0.9948, -0.03435, -0.09577, 0.9948, -0.03435, -0.05733, -0.995, -0.08235, -0.05733, -0.995, -0.08235, -0.05733, -0.995, -0.08235, -0.09767, 0.9948, 0.0285, -0.09767, 0.9948, 0.0285, -0.09767, 0.9948, 0.0285, -0.09478, -0.995, -0.03292, -0.09478, -0.995, -0.03292, -0.09478, -0.995, -0.03292, -0.002048, 0.9948, 0.1017, -0.002048, 0.9948, 0.1017, -0.002048, 0.9948, 0.1017, -0.05979, -0.995, 0.08058, -0.05979, -0.995, 0.08058, -0.05979, -0.995, 0.08058, 0.05813, 0.9948, 0.0835, 0.05813, 0.9948, 0.0835, 0.05813, 0.9948, 0.0835, -0.00101, -0.995, 0.1003, -0.00101, -0.995, 0.1003, -0.00101, -0.995, 0.1003, 0.09611, 0.9948, 0.03338, 0.09611, 0.9948, 0.03338, 0.09611, 0.9948, 0.03338, 0.05816, -0.995, 0.08176, 0.05816, -0.995, 0.08176, 0.05816, -0.995, 0.08176, 0.09738, 0.9948, -0.02949, 0.09738, 0.9948, -0.02949, 0.09738, 0.9948, -0.02949, 0.09511, -0.995, 0.03197, 0.09511, -0.995, 0.03197, 0.09511, -0.995, 0.03197, 0.06145, 0.9948, -0.08109, 0.06145, 0.9948, -0.08109, 0.06145, 0.9948, -0.08109, 0.09573, -0.995, -0.03004, 0.09573, -0.995, -0.03004, 0.09573, -0.995, -0.03004, 0.002048, 0.9948, -0.1017, 0.002048, 0.9948, -0.1017, 0.002048, 0.9948, -0.1017, 0.05979, -0.995, -0.08058, 0.05979, -0.995, -0.08058, 0.05979, -0.995, -0.08058, -0.05813, 0.9948, -0.0835, -0.05813, 0.9948, -0.0835, -0.05813, 0.9948, -0.0835, 0.00101, -0.995, -0.1003, 0.00101, -0.995, -0.1003, 0.00101, -0.995, -0.1003, -0.09611, 0.9948, -0.03338, -0.09611, 0.9948, -0.03338, -0.09611, 0.9948, -0.03338, -0.05816, -0.995, -0.08176, -0.05816, -0.995, -0.08176, -0.05816, -0.995, -0.08176, -0.09738, 0.9948, 0.02949, -0.09738, 0.9948, 0.02949, -0.09738, 0.9948, 0.02949, -0.09511, -0.995, -0.03197, -0.09511, -0.995, -0.03197, -0.09511, -0.995, -0.03197, -0.001131, 0.9937, 0.1123, -0.001131, 0.9937, 0.1123, -0.001131, 0.9937, 0.1123, -0.06434, -0.994, 0.0885, -0.06434, -0.994, 0.0885, -0.06434, -0.994, 0.0885, 0.06509, 0.9937, 0.09151, 0.06509, 0.9937, 0.09151, 0.06509, 0.9937, 0.09151, -3.231e-05, -0.994, 0.1094, -3.231e-05, -0.994, 0.1094, -3.231e-05, -0.994, 0.1094, 0.1064, 0.9937, 0.03578, 0.1064, 0.9937, 0.03578, 0.1064, 0.9937, 0.03578, 0.06428, -0.994, 0.08854, 0.06428, -0.994, 0.08854, 0.06428, -0.994, 0.08854, 0.1071, 0.9937, -0.03362, 0.1071, 0.9937, -0.03362, 0.1071, 0.9937, -0.03362, 0.104, -0.994, 0.03384, 0.104, -0.994, 0.03384, 0.104, -0.994, 0.03384, 0.06692, 0.9937, -0.09018, 0.06692, 0.9937, -0.09018, 0.06692, 0.9937, -0.09018, 0.1041, -0.994, -0.03378, 0.1041, -0.994, -0.03378, 0.1041, -0.994, -0.03378, 0.001131, 0.9937, -0.1123, 0.001131, 0.9937, -0.1123, 0.001131, 0.9937, -0.1123, 0.06434, -0.994, -0.0885, 0.06434, -0.994, -0.0885, 0.06434, -0.994, -0.0885, -0.06509, 0.9937, -0.09151, -0.06509, 0.9937, -0.09151, -0.06509, 0.9937, -0.09151, 3.231e-05, -0.994, -0.1094, 3.231e-05, -0.994, -0.1094, 3.231e-05, -0.994, -0.1094, -0.1064, 0.9937, -0.03578, -0.1064, 0.9937, -0.03578, -0.1064, 0.9937, -0.03578, -0.06428, -0.994, -0.08854, -0.06428, -0.994, -0.08854, -0.06428, -0.994, -0.08854, -0.1071, 0.9937, 0.03362, -0.1071, 0.9937, 0.03362, -0.1071, 0.9937, 0.03362, -0.104, -0.994, -0.03384, -0.104, -0.994, -0.03384, -0.104, -0.994, -0.03384, 0.05396, -0.9959, -0.07273, 0.05396, -0.9959, -0.07273, 0.05396, -0.9959, -0.07273, 0.08598, 0.9959, -0.02796, 0.08598, 0.9959, -0.02796, 0.08598, 0.9959, -0.02796, 0.06099, -0.9949, -0.08049, 0.06099, -0.9949, -0.08049, 0.06099, -0.9949, -0.08049, 0.09503, 0.995, -0.02982, 0.09503, 0.995, -0.02982, 0.09503, 0.995, -0.02982, 0.06179, -0.9949, -0.07987, 0.06179, -0.9949, -0.07987, 0.06179, -0.9949, -0.07987, 0.09532, 0.995, -0.02887, 0.09532, 0.995, -0.02887, 0.09532, 0.995, -0.02887, 0.06259, -0.9949, -0.07924, 0.06259, -0.9949, -0.07924, 0.06259, -0.9949, -0.07924, 0.09561, 0.995, -0.0279, 0.09561, 0.995, -0.0279, 0.09561, 0.995, -0.0279, 0.06339, -0.9949, -0.07861, 0.06339, -0.9949, -0.07861, 0.06339, -0.9949, -0.07861, 0.09588, 0.995, -0.02694, 0.09588, 0.995, -0.02694, 0.09588, 0.995, -0.02694, 0.06417, -0.9949, -0.07796, 0.06417, -0.9949, -0.07796, 0.06417, -0.9949, -0.07796, 0.09615, 0.995, -0.02597, 0.09615, 0.995, -0.02597, 0.09615, 0.995, -0.02597, 0.05886, -0.9958, -0.07002, 0.05886, -0.9958, -0.07002, 0.05886, -0.9958, -0.07002, 0.08625, 0.996, -0.02237, 0.08625, 0.996, -0.02237, 0.08625, 0.996, -0.02237, 0.006465, -0.9958, -0.09125, 0.006465, -0.9958, -0.09125, 0.006465, -0.9958, -0.09125, 0.05663, 0.996, -0.0688, 0.05663, 0.996, -0.0688, 0.05663, 0.996, -0.0688, -0.0484, -0.9958, -0.07762, -0.0484, -0.9958, -0.07762, -0.0484, -0.9958, -0.07762, 0.005376, 0.996, -0.08894, 0.005376, 0.996, -0.08894, 0.005376, 0.996, -0.08894, -0.08478, -0.9958, -0.03435, -0.08478, -0.9958, -0.03435, -0.08478, -0.9958, -0.03435, -0.04793, 0.996, -0.07512, -0.04793, 0.996, -0.07512, -0.04793, 0.996, -0.07512, -0.08878, -0.9958, 0.02205, -0.08878, -0.9958, 0.02205, -0.08878, -0.9958, 0.02205, -0.08293, 0.996, -0.0326, -0.08293, 0.996, -0.0326, -0.08293, 0.996, -0.0326, -0.05886, -0.9958, 0.07002, -0.05886, -0.9958, 0.07002, -0.05886, -0.9958, 0.07002, -0.08625, 0.996, 0.02237, -0.08625, 0.996, 0.02237, -0.08625, 0.996, 0.02237, -0.006465, -0.9958, 0.09125, -0.006465, -0.9958, 0.09125, -0.006465, -0.9958, 0.09125, -0.05663, 0.996, 0.0688, -0.05663, 0.996, 0.0688, -0.05663, 0.996, 0.0688, 0.0484, -0.9958, 0.07762, 0.0484, -0.9958, 0.07762, 0.0484, -0.9958, 0.07762, -0.005376, 0.996, 0.08894, -0.005376, 0.996, 0.08894, -0.005376, 0.996, 0.08894, 0.08478, -0.9958, 0.03435, 0.08478, -0.9958, 0.03435, 0.08478, -0.9958, 0.03435, 0.04793, 0.996, 0.07512, 0.04793, 0.996, 0.07512, 0.04793, 0.996, 0.07512, 0.08878, -0.9958, -0.02205, 0.08878, -0.9958, -0.02205, 0.08878, -0.9958, -0.02205, 0.08293, 0.996, 0.0326, 0.08293, 0.996, 0.0326, 0.08293, 0.996, 0.0326, 0.006092, -0.9949, -0.1008, 0.006092, -0.9949, -0.1008, 0.006092, -0.9949, -0.1008, 0.06252, 0.995, -0.07753, 0.06252, 0.995, -0.07753, 0.06252, 0.995, -0.07753, -0.05432, -0.9949, -0.08513, -0.05432, -0.9949, -0.08513, -0.05432, -0.9949, -0.08513, 0.005008, 0.995, -0.09947, 0.005008, 0.995, -0.09947, 0.005008, 0.995, -0.09947, -0.09398, -0.9949, -0.03694, -0.09398, -0.9949, -0.03694, -0.09398, -0.9949, -0.03694, -0.05441, 0.995, -0.08342, -0.05441, 0.995, -0.08342, -0.05441, 0.995, -0.08342, -0.09774, -0.9949, 0.02535, -0.09774, -0.9949, 0.02535, -0.09774, -0.9949, 0.02535, -0.09305, 0.995, -0.0355, -0.09305, 0.995, -0.0355, -0.09305, 0.995, -0.0355, -0.06417, -0.9949, 0.07796, -0.06417, -0.9949, 0.07796, -0.06417, -0.9949, 0.07796, -0.09615, 0.995, 0.02597, -0.09615, 0.995, 0.02597, -0.09615, 0.995, 0.02597, -0.006092, -0.9949, 0.1008, -0.006092, -0.9949, 0.1008, -0.006092, -0.9949, 0.1008, -0.06252, 0.995, 0.07753, -0.06252, 0.995, 0.07753, -0.06252, 0.995, 0.07753, 0.05432, -0.9949, 0.08513, 0.05432, -0.9949, 0.08513, 0.05432, -0.9949, 0.08513, -0.005008, 0.995, 0.09947, -0.005008, 0.995, 0.09947, -0.005008, 0.995, 0.09947, 0.09398, -0.9949, 0.03694, 0.09398, -0.9949, 0.03694, 0.09398, -0.9949, 0.03694, 0.05441, 0.995, 0.08342, 0.05441, 0.995, 0.08342, 0.05441, 0.995, 0.08342, 0.09774, -0.9949, -0.02535, 0.09774, -0.9949, -0.02535, 0.09774, -0.9949, -0.02535, 0.09305, 0.995, 0.0355, 0.09305, 0.995, 0.0355, 0.09305, 0.995, 0.0355, 0.005078, -0.9949, -0.1009, 0.005078, -0.9949, -0.1009, 0.005078, -0.9949, -0.1009, 0.06174, 0.995, -0.07815, 0.06174, 0.995, -0.07815, 0.06174, 0.995, -0.07815, -0.05517, -0.9949, -0.08458, -0.05517, -0.9949, -0.08458, -0.05517, -0.9949, -0.08458, 0.004007, 0.995, -0.09952, 0.004007, 0.995, -0.09952, 0.004007, 0.995, -0.09952, -0.09435, -0.9949, -0.03599, -0.09435, -0.9949, -0.03599, -0.09435, -0.9949, -0.03599, -0.05525, 0.995, -0.08286, -0.05525, 0.995, -0.08286, -0.05525, 0.995, -0.08286, -0.09749, -0.9949, 0.02634, -0.09749, -0.9949, 0.02634, -0.09749, -0.9949, 0.02634, -0.09341, 0.995, -0.03456, -0.09341, 0.995, -0.03456, -0.09341, 0.995, -0.03456, -0.06339, -0.9949, 0.07861, -0.06339, -0.9949, 0.07861, -0.06339, -0.9949, 0.07861, -0.09588, 0.995, 0.02694, -0.09588, 0.995, 0.02694, -0.09588, 0.995, 0.02694, -0.005078, -0.9949, 0.1009, -0.005078, -0.9949, 0.1009, -0.005078, -0.9949, 0.1009, -0.06174, 0.995, 0.07815, -0.06174, 0.995, 0.07815, -0.06174, 0.995, 0.07815, 0.05517, -0.9949, 0.08458, 0.05517, -0.9949, 0.08458, 0.05517, -0.9949, 0.08458, -0.004007, 0.995, 0.09952, -0.004007, 0.995, 0.09952, -0.004007, 0.995, 0.09952, 0.09435, -0.9949, 0.03599, 0.09435, -0.9949, 0.03599, 0.09435, -0.9949, 0.03599, 0.05525, 0.995, 0.08286, 0.05525, 0.995, 0.08286, 0.05525, 0.995, 0.08286, 0.09749, -0.9949, -0.02634, 0.09749, -0.9949, -0.02634, 0.09749, -0.9949, -0.02634, 0.09341, 0.995, 0.03456, 0.09341, 0.995, 0.03456, 0.09341, 0.995, 0.03456, 0.004063, -0.9949, -0.1009, 0.004063, -0.9949, -0.1009, 0.004063, -0.9949, -0.1009, 0.06095, 0.995, -0.07877, 0.06095, 0.995, -0.07877, 0.06095, 0.995, -0.07877, -0.05602, -0.9949, -0.08402, -0.05602, -0.9949, -0.08402, -0.05602, -0.9949, -0.08402, 0.003005, 0.995, -0.09955, 0.003005, 0.995, -0.09955, 0.003005, 0.995, -0.09955, -0.09471, -0.9949, -0.03504, -0.09471, -0.9949, -0.03504, -0.09471, -0.9949, -0.03504, -0.05608, 0.995, -0.08231, -0.05608, 0.995, -0.08231, -0.05608, 0.995, -0.08231, -0.09722, -0.9949, 0.02732, -0.09722, -0.9949, 0.02732, -0.09722, -0.9949, 0.02732, -0.09375, 0.995, -0.03362, -0.09375, 0.995, -0.03362, -0.09375, 0.995, -0.03362, -0.06259, -0.9949, 0.07924, -0.06259, -0.9949, 0.07924, -0.06259, -0.9949, 0.07924, -0.09561, 0.995, 0.0279, -0.09561, 0.995, 0.0279, -0.09561, 0.995, 0.0279, -0.004063, -0.9949, 0.1009, -0.004063, -0.9949, 0.1009, -0.004063, -0.9949, 0.1009, -0.06095, 0.995, 0.07877, -0.06095, 0.995, 0.07877, -0.06095, 0.995, 0.07877, 0.05602, -0.9949, 0.08402, 0.05602, -0.9949, 0.08402, 0.05602, -0.9949, 0.08402, -0.003005, 0.995, 0.09955, -0.003005, 0.995, 0.09955, -0.003005, 0.995, 0.09955, 0.09471, -0.9949, 0.03504, 0.09471, -0.9949, 0.03504, 0.09471, -0.9949, 0.03504, 0.05608, 0.995, 0.08231, 0.05608, 0.995, 0.08231, 0.05608, 0.995, 0.08231, 0.09722, -0.9949, -0.02732, 0.09722, -0.9949, -0.02732, 0.09722, -0.9949, -0.02732, 0.09375, 0.995, 0.03362, 0.09375, 0.995, 0.03362, 0.09375, 0.995, 0.03362, 0.003047, -0.9949, -0.1009, 0.003047, -0.9949, -0.1009, 0.003047, -0.9949, -0.1009, 0.06015, 0.995, -0.07938, 0.06015, 0.995, -0.07938, 0.06015, 0.995, -0.07938, -0.05686, -0.9949, -0.08345, -0.05686, -0.9949, -0.08345, -0.05686, -0.9949, -0.08345, 0.002004, 0.995, -0.09958, 0.002004, 0.995, -0.09958, 0.002004, 0.995, -0.09958, -0.09505, -0.9949, -0.03409, -0.09505, -0.9949, -0.03409, -0.09505, -0.9949, -0.03409, -0.05691, 0.995, -0.08174, -0.05691, 0.995, -0.08174, -0.05691, 0.995, -0.08174, -0.09694, -0.9949, 0.02829, -0.09694, -0.9949, 0.02829, -0.09694, -0.9949, 0.02829, -0.09409, 0.995, -0.03268, -0.09409, 0.995, -0.03268, -0.09409, 0.995, -0.03268, -0.06179, -0.9949, 0.07987, -0.06179, -0.9949, 0.07987, -0.06179, -0.9949, 0.07987, -0.09532, 0.995, 0.02887, -0.09532, 0.995, 0.02887, -0.09532, 0.995, 0.02887, -0.003047, -0.9949, 0.1009, -0.003047, -0.9949, 0.1009, -0.003047, -0.9949, 0.1009, -0.06015, 0.995, 0.07938, -0.06015, 0.995, 0.07938, -0.06015, 0.995, 0.07938, 0.05686, -0.9949, 0.08345, 0.05686, -0.9949, 0.08345, 0.05686, -0.9949, 0.08345, -0.002004, 0.995, 0.09958, -0.002004, 0.995, 0.09958, -0.002004, 0.995, 0.09958, 0.09505, -0.9949, 0.03409, 0.09505, -0.9949, 0.03409, 0.09505, -0.9949, 0.03409, 0.05691, 0.995, 0.08174, 0.05691, 0.995, 0.08174, 0.05691, 0.995, 0.08174, 0.09694, -0.9949, -0.02829, 0.09694, -0.9949, -0.02829, 0.09694, -0.9949, -0.02829, 0.09409, 0.995, 0.03268, 0.09409, 0.995, 0.03268, 0.09409, 0.995, 0.03268, 0.002031, -0.9949, -0.101, 0.002031, -0.9949, -0.101, 0.002031, -0.9949, -0.101, 0.05935, 0.995, -0.07998, 0.05935, 0.995, -0.07998, 0.05935, 0.995, -0.07998, -0.0577, -0.9949, -0.08288, -0.0577, -0.9949, -0.08288, -0.0577, -0.9949, -0.08288, 0.001001, 0.995, -0.09959, 0.001001, 0.995, -0.09959, 0.001001, 0.995, -0.09959, -0.09539, -0.9949, -0.03313, -0.09539, -0.9949, -0.03313, -0.09539, -0.9949, -0.03313, -0.05773, 0.995, -0.08116, -0.05773, 0.995, -0.08116, -0.05773, 0.995, -0.08116, -0.09665, -0.9949, 0.02927, -0.09665, -0.9949, 0.02927, -0.09665, -0.9949, 0.02927, -0.09441, 0.995, -0.03173, -0.09441, 0.995, -0.03173, -0.09441, 0.995, -0.03173, -0.06099, -0.9949, 0.08049, -0.06099, -0.9949, 0.08049, -0.06099, -0.9949, 0.08049, -0.09503, 0.995, 0.02982, -0.09503, 0.995, 0.02982, -0.09503, 0.995, 0.02982, -0.002031, -0.9949, 0.101, -0.002031, -0.9949, 0.101, -0.002031, -0.9949, 0.101, -0.05935, 0.995, 0.07998, -0.05935, 0.995, 0.07998, -0.05935, 0.995, 0.07998, 0.0577, -0.9949, 0.08288, 0.0577, -0.9949, 0.08288, 0.0577, -0.9949, 0.08288, -0.001001, 0.995, 0.09959, -0.001001, 0.995, 0.09959, -0.001001, 0.995, 0.09959, 0.09539, -0.9949, 0.03313, 0.09539, -0.9949, 0.03313, 0.09539, -0.9949, 0.03313, 0.05773, 0.995, 0.08116, 0.05773, 0.995, 0.08116, 0.05773, 0.995, 0.08116, 0.09665, -0.9949, -0.02927, 0.09665, -0.9949, -0.02927, 0.09665, -0.9949, -0.02927, 0.09441, 0.995, 0.03173, 0.09441, 0.995, 0.03173, 0.09441, 0.995, 0.03173, 0.0009105, -0.9959, -0.09056, 0.0009105, -0.9959, -0.09056, 0.0009105, -0.9959, -0.09056, 0.05312, 0.9959, -0.07316, 0.05312, 0.9959, -0.07316, 0.05312, 0.9959, -0.07316, -0.05249, -0.9959, -0.0738, -0.05249, -0.9959, -0.0738, -0.05249, -0.9959, -0.0738, -2.668e-05, 0.9959, -0.09041, -2.668e-05, 0.9959, -0.09041, -2.668e-05, 0.9959, -0.09041, -0.08584, -0.9959, -0.02885, -0.08584, -0.9959, -0.02885, -0.08584, -0.9959, -0.02885, -0.05316, 0.9959, -0.07313, -0.05316, 0.9959, -0.07313, -0.05316, 0.9959, -0.07313, -0.0864, -0.9959, 0.02712, -0.0864, -0.9959, 0.02712, -0.0864, -0.9959, 0.02712, -0.08599, 0.9959, -0.02791, -0.08599, 0.9959, -0.02791, -0.08599, 0.9959, -0.02791, -0.05396, -0.9959, 0.07273, -0.05396, -0.9959, 0.07273, -0.05396, -0.9959, 0.07273, -0.08598, 0.9959, 0.02796, -0.08598, 0.9959, 0.02796, -0.08598, 0.9959, 0.02796, -0.0009105, -0.9959, 0.09056, -0.0009105, -0.9959, 0.09056, -0.0009105, -0.9959, 0.09056, -0.05312, 0.9959, 0.07316, -0.05312, 0.9959, 0.07316, -0.05312, 0.9959, 0.07316, 0.05249, -0.9959, 0.0738, 0.05249, -0.9959, 0.0738, 0.05249, -0.9959, 0.0738, 2.668e-05, 0.9959, 0.09041, 2.668e-05, 0.9959, 0.09041, 2.668e-05, 0.9959, 0.09041, 0.08584, -0.9959, 0.02885, 0.08584, -0.9959, 0.02885, 0.08584, -0.9959, 0.02885, 0.05316, 0.9959, 0.07313, 0.05316, 0.9959, 0.07313, 0.05316, 0.9959, 0.07313, 0.0864, -0.9959, -0.02712, 0.0864, -0.9959, -0.02712, 0.0864, -0.9959, -0.02712, 0.08599, 0.9959, 0.02791, 0.08599, 0.9959, 0.02791, 0.08599, 0.9959, 0.02791, 0.5716, -0.2329, -0.7868, 0.5716, -0.2329, -0.7868, 0.5716, -0.2329, -0.7868, 0.5716, -0.2329, -0.7868, 0.0, -0.2329, -0.9725, 0.0, -0.2329, -0.9725, 0.0, -0.2329, -0.9725, 0.0, -0.2329, -0.9725, -0.5716, -0.2329, -0.7868, -0.5716, -0.2329, -0.7868, -0.5716, -0.2329, -0.7868, -0.5716, -0.2329, -0.7868, -0.9249, -0.2329, -0.3005, -0.9249, -0.2329, -0.3005, -0.9249, -0.2329, -0.3005, -0.9249, -0.2329, -0.3005, -0.9249, -0.2329, 0.3005, -0.9249, -0.2329, 0.3005, -0.9249, -0.2329, 0.3005, -0.9249, -0.2329, 0.3005, -0.5716, -0.2329, 0.7868, -0.5716, -0.2329, 0.7868, -0.5716, -0.2329, 0.7868, -0.5716, -0.2329, 0.7868, 0.0, -0.2329, 0.9725, 0.0, -0.2329, 0.9725, 0.0, -0.2329, 0.9725, 0.0, -0.2329, 0.9725, 0.5716, -0.2329, 0.7868, 0.5716, -0.2329, 0.7868, 0.5716, -0.2329, 0.7868, 0.5716, -0.2329, 0.7868, 0.9249, -0.2329, 0.3005, 0.9249, -0.2329, 0.3005, 0.9249, -0.2329, 0.3005, 0.9249, -0.2329, 0.3005, 0.9249, -0.2329, -0.3005, 0.9249, -0.2329, -0.3005, 0.9249, -0.2329, -0.3005, 0.9249, -0.2329, -0.3005, 0.6253, 0.2346, -0.7443, 0.6253, 0.2346, -0.7443, 0.6253, 0.2346, -0.7443, 0.6253, 0.2346, -0.7443, 0.06842, 0.2346, -0.9697, 0.06842, 0.2346, -0.9697, 0.06842, 0.2346, -0.9697, 0.06842, 0.2346, -0.9697, -0.5146, 0.2346, -0.8247, -0.5146, 0.2346, -0.8247, -0.5146, 0.2346, -0.8247, -0.5146, 0.2346, -0.8247, -0.9011, 0.2346, -0.3647, -0.9011, 0.2346, -0.3647, -0.9011, 0.2346, -0.3647, -0.9011, 0.2346, -0.3647, -0.9434, 0.2346, 0.2346, -0.9434, 0.2346, 0.2346, -0.9434, 0.2346, 0.2346, -0.9434, 0.2346, 0.2346, -0.6253, 0.2346, 0.7443, -0.6253, 0.2346, 0.7443, -0.6253, 0.2346, 0.7443, -0.6253, 0.2346, 0.7443, -0.06842, 0.2346, 0.9697, -0.06842, 0.2346, 0.9697, -0.06842, 0.2346, 0.9697, -0.06842, 0.2346, 0.9697, 0.5146, 0.2346, 0.8247, 0.5146, 0.2346, 0.8247, 0.5146, 0.2346, 0.8247, 0.5146, 0.2346, 0.8247, 0.9011, 0.2346, 0.3647, 0.9011, 0.2346, 0.3647, 0.9011, 0.2346, 0.3647, 0.9011, 0.2346, 0.3647, 0.9434, 0.2346, -0.2346, 0.9434, 0.2346, -0.2346, 0.9434, 0.2346, -0.2346, 0.9434, 0.2346, -0.2346])] * 3)])

# ---- objects
ob_test10 = bpy.data.objects.new('test10', me_test10)

# ---- transforms, parenting, visibility, modifiers, constraints
ob_test10.location = (0.0, 0.0, 0.0)
ob_test10.rotation_euler = (1.571, -0.0, 0.0)
ob_test10.lineart.crease_threshold = 0.0

# ---- collection membership
col_collection_1.objects.link(ob_test10)

# ---- scene / render settings (as saved in the file)
scene.frame_start = 0; scene.frame_end = 80; scene.frame_set(0)
scene.render.engine = 'BLENDER_EEVEE_NEXT'
scene.render.resolution_percentage = 50
scene.render.dither_intensity = 0.0
scene.cycles.use_denoising = False
scene.cycles.samples = 128
scene.cycles.sampling_pattern = 'TABULATED_SOBOL'
scene.cycles.use_adaptive_sampling = False
scene.cycles.use_light_tree = False
scene.cycles.blur_glossy = 0.0
scene.cycles.sample_clamp_indirect = 0.0
scene.view_settings.view_transform = 'Standard'
bpy.context.view_layer.update()

# ---- added for rendering (the .blend has no active camera and no usable light): camera, sun
cam_auto = bpy.data.cameras.new('AutoCamera')
cam_auto.lens = 50.0
cam_auto.sensor_width = 36.0
cam_auto.clip_end = 1000.0
ob_auto_camera = bpy.data.objects.new('AutoCamera', cam_auto)
scene.collection.objects.link(ob_auto_camera)
ob_auto_camera.location = (3.44431, -4.13317, 2.92209)
ob_auto_camera.rotation_euler = (1.09748, -7.21219e-08, 0.694738)
scene.camera = ob_auto_camera
light_auto_sun = bpy.data.lights.new('AutoSun', 'SUN')
light_auto_sun.energy = 3.0
light_auto_sun.angle = 0.0523599
ob_auto_sun = bpy.data.objects.new('AutoSun', light_auto_sun)
scene.collection.objects.link(ob_auto_sun)
ob_auto_sun.rotation_euler = (0.872665, 0.174533, 0.523599)
bpy.context.view_layer.update()
